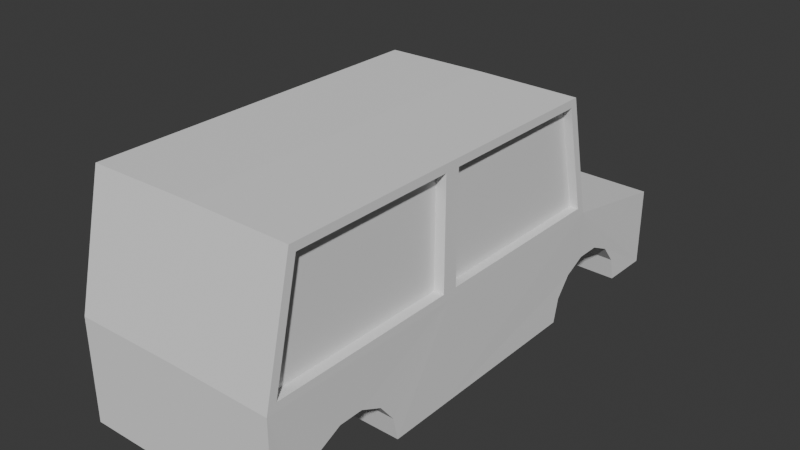 # Source: Car.blend  (saved by Blender 4.4.30; exported with 4.5.12 LTS)
import bpy
from mathutils import Matrix  # noqa: F401  (used for matrix-valued properties, if any)

bpy.ops.wm.read_factory_settings(use_empty=True)
scene = bpy.context.scene
scene.name = 'Scene'

# ---- collections
col_collection = bpy.data.collections.new('Collection'); scene.collection.children.link(col_collection)

# ---- world
world_world = bpy.data.worlds.new('World'); scene.world = world_world
world_world.use_nodes = True; world_world.node_tree.nodes.clear()
_N = world_world.node_tree.nodes; _L = world_world.node_tree.links
n0 = _N.new('ShaderNodeOutputWorld'); n0.name = 'World Output'; n0.location = (300, 300)
n1 = _N.new('ShaderNodeBackground'); n1.name = 'Background'; n1.location = (10, 300)
n1.inputs[0].default_value = (0.05088, 0.05088, 0.05088, 1.0)
_L.new(n1.outputs[0], n0.inputs[0])
n0.is_active_output = True
world_world.color = (0.05088, 0.05088, 0.05088)
world_world.sun_shadow_jitter_overblur = 0.0

# ---- meshes
me_plane = bpy.data.meshes.new('Plane')
me_plane.from_pydata([(-1.002, -2.658, 0.9238), (-1.002, -3.002, -1.2), (-1.002, 0.6558, 0.9228), (-1.002, -2.905, -0.1219), (-1.002, 0.9025, -0.1209), (-1.002, 2.181, -1.2), (-1.002, 2.181, -0.4155), (-0.9913, 1.707, -1.204), (-0.9913, 1.654, -0.9719), (-0.9913, 1.505, -0.7856), (-0.9913, 1.29, -0.6822), (-0.9913, 1.052, -0.6822), (-0.9913, 0.8373, -0.7856), (-0.9913, 0.6887, -0.9719), (-0.9913, 0.6357, -1.204), (-0.9913, -2.498, -0.7856), (-0.9913, -2.283, -0.6822), (-0.9913, -2.045, -0.6822), (-0.9913, -1.83, -0.7856), (-0.9913, -1.682, -0.9719), (-0.9913, -1.628, -1.204), (-0.9913, -2.647, -0.9719), (-0.9913, -2.7, -1.204), (0.0, -2.719, 1.009), (0.0, -3.002, -1.191), (0.0, 0.7169, 1.009), (0.0, -3.002, -0.1887), (0.0, 1.0, -0.1887), (0.0, 2.181, -1.191), (0.0, 2.181, -0.4061), (0.0, 1.707, -1.195), (0.0, 1.654, -0.9626), (0.0, 1.505, -0.7762), (0.0, 1.29, -0.6728), (0.0, 1.052, -0.6728), (0.0, 0.8373, -0.7762), (0.0, 0.6887, -0.9626), (0.0, 0.6357, -1.195), (0.0, -2.498, -0.7762), (0.0, -2.283, -0.6728), (0.0, -2.045, -0.6728), (0.0, -1.83, -0.7762), (0.0, -1.682, -0.9626), (0.0, -1.628, -1.195), (0.0, -2.647, -0.9626), (0.0, -2.7, -1.195), (-1.002, -1.076, 0.9238), (0.0, -0.9994, -1.195), (-1.002, -1.076, -0.1219), (-0.9913, -0.9994, -1.204), (-1.002, -0.9222, 0.9228), (-1.002, -2.719, 1.0), (-1.002, -3.002, -0.1981), (-1.002, -0.9222, -0.1209), (-0.9038, -1.076, 0.9238), (-0.9038, -2.658, 0.9238), (-0.9038, -2.905, -0.1219), (-0.9038, -1.076, -0.1219), (-1.002, 1.0, -0.1981), (-1.002, 0.7169, 1.0), (-1.002, -0.9994, -0.1981), (-1.002, -0.9994, 1.0), (-0.9144, 0.9025, -0.1209), (-0.9144, 0.6558, 0.9228), (-0.9144, -0.9222, -0.1209), (-0.9144, -0.9222, 0.9228)], [], [(3, 48, 57, 56), (1, 22, 21, 15, 16, 17, 18, 19, 20, 49, 60, 52), (19, 42, 43, 20), (14, 37, 36, 13), (6, 29, 27, 58), (7, 30, 28, 5), (22, 45, 44, 21), (8, 31, 30, 7), (20, 43, 47, 49), (59, 25, 23, 51, 61), (21, 44, 38, 15), (9, 32, 31, 8), (1, 24, 45, 22), (52, 26, 24, 1), (15, 38, 39, 16), (10, 33, 32, 9), (58, 27, 25, 59), (16, 39, 40, 17), (11, 34, 33, 10), (51, 23, 26, 52), (17, 40, 41, 18), (12, 35, 34, 11), (18, 41, 42, 19), (13, 36, 35, 12), (5, 28, 29, 6), (4, 2, 63, 62), (60, 49, 14, 13, 12, 11, 10, 9, 8, 7, 5, 6, 58), (49, 47, 37, 14), (0, 46, 61, 51), (3, 0, 51, 52), (48, 3, 52, 60), (46, 48, 60, 61), (55, 56, 57, 54), (46, 0, 55, 54), (48, 46, 54, 57), (0, 3, 56, 55), (2, 4, 58, 59), (4, 53, 60, 58), (50, 2, 59, 61), (53, 50, 61, 60), (65, 64, 62, 63), (50, 53, 64, 65), (53, 4, 62, 64), (2, 50, 65, 63)])
_uv = me_plane.uv_layers.new(name='UVMap')
_uv.uv.foreach_set('vector', [0.5609, 0.02008, 0.5609, 0.4806, 0.5609, 0.4806, 0.5609, 0.02008, 0.0, 0.0, 0.0, 0.0, 0.0, 0.0, 0.0, 0.0, 0.0, 0.0, 0.0, 0.0, 0.0, 0.0, 0.0, 0.0, 0.0, 0.0, 0.0, 0.0, 0.5991, 0.5004, 0.5991, 0.0, 0.0, 0.0, 0.0, 0.0, 0.0, 0.0, 0.0, 0.0, 0.0, 0.0, 0.0, 0.0, 0.0, 0.0, 0.0, 0.0, 0.0, 0.0, 0.0, 0.0, 0.5991, 1.0, 0.5991, 1.0, 0.0, 0.0, 0.0, 0.0, 0.0, 0.0, 0.0, 0.0, 0.0, 0.0, 0.0, 0.0, 0.0, 0.0, 0.0, 0.0, 0.0, 0.0, 0.0, 0.0, 0.0, 0.0, 0.0, 0.0, 0.0, 0.0, 0.0, 0.0, 0.0, 0.0, 0.0, 0.0, 0.0, 1.0, 0.0, 1.0, 0.0, 0.0, 0.0, 0.0, 0.0, 0.5004, 0.0, 0.0, 0.0, 0.0, 0.0, 0.0, 0.0, 0.0, 0.0, 0.0, 0.0, 0.0, 0.0, 0.0, 0.0, 0.0, 0.0, 0.0, 0.0, 0.0, 0.0, 0.0, 0.0, 0.0, 0.5991, 0.0, 0.5991, 0.0, 0.0, 0.0, 0.0, 0.0, 0.0, 0.0, 0.0, 0.0, 0.0, 0.0, 0.0, 0.0, 0.0, 0.0, 0.0, 0.0, 0.0, 0.0, 0.0, 0.0, 0.5991, 1.0, 0.5991, 1.0, 0.0, 1.0, 0.0, 1.0, 0.0, 0.0, 0.0, 0.0, 0.0, 0.0, 0.0, 0.0, 0.0, 0.0, 0.0, 0.0, 0.0, 0.0, 0.0, 0.0, 0.0, 0.0, 0.0, 0.0, 0.5991, 0.0, 0.5991, 0.0, 0.0, 0.0, 0.0, 0.0, 0.0, 0.0, 0.0, 0.0, 0.0, 0.0, 0.0, 0.0, 0.0, 0.0, 0.0, 0.0, 0.0, 0.0, 0.0, 0.0, 0.0, 0.0, 0.0, 0.0, 0.0, 0.0, 0.0, 0.0, 0.0, 0.0, 0.0, 0.0, 0.0, 0.0, 0.0, 0.0, 0.0, 0.0, 0.0, 0.0, 0.5605, 0.9797, 0.03859, 0.9779, 0.03859, 0.9779, 0.5605, 0.9797, 0.5991, 0.5004, 0.0, 0.0, 0.0, 0.0, 0.0, 0.0, 0.0, 0.0, 0.0, 0.0, 0.0, 0.0, 0.0, 0.0, 0.0, 0.0, 0.0, 0.0, 0.0, 0.0, 0.0, 0.0, 0.5991, 1.0, 0.0, 0.0, 0.0, 0.0, 0.0, 0.0, 0.0, 0.0, 0.03811, 0.02179, 0.03811, 0.479, 0.0, 0.5004, 0.0, 0.0, 0.5609, 0.02008, 0.03811, 0.02179, 0.0, 0.0, 0.5991, 0.0, 0.5609, 0.4806, 0.5609, 0.02008, 0.5991, 0.0, 0.5991, 0.5004, 0.03811, 0.479, 0.5609, 0.4806, 0.5991, 0.5004, 0.0, 0.5004, 0.03811, 0.02179, 0.5609, 0.02008, 0.5609, 0.4806, 0.03811, 0.479, 0.03811, 0.479, 0.03811, 0.02179, 0.03811, 0.02179, 0.03811, 0.479, 0.5609, 0.4806, 0.03811, 0.479, 0.03811, 0.479, 0.5609, 0.4806, 0.03811, 0.02179, 0.5609, 0.02008, 0.5609, 0.02008, 0.03811, 0.02179, 0.03859, 0.9779, 0.5605, 0.9797, 0.5991, 1.0, 0.0, 1.0, 0.5605, 0.9797, 0.5605, 0.5204, 0.5991, 0.5004, 0.5991, 1.0, 0.03859, 0.5221, 0.03859, 0.9779, 0.0, 1.0, 0.0, 0.5004, 0.5605, 0.5204, 0.03859, 0.5221, 0.0, 0.5004, 0.5991, 0.5004, 0.03859, 0.5221, 0.5605, 0.5204, 0.5605, 0.9797, 0.03859, 0.9779, 0.03859, 0.5221, 0.5605, 0.5204, 0.5605, 0.5204, 0.03859, 0.5221, 0.5605, 0.5204, 0.5605, 0.9797, 0.5605, 0.9797, 0.5605, 0.5204, 0.03859, 0.9779, 0.03859, 0.5221, 0.03859, 0.5221, 0.03859, 0.9779])
me_plane.update()

# ---- objects
ob_plane = bpy.data.objects.new('Plane', me_plane)

# ---- transforms, parenting, visibility, modifiers, constraints
ob_plane.location = (0.0, 0.0, 0.0)
_m = ob_plane.modifiers.new('Mirror', 'MIRROR')
_m.use_clip = True

# ---- collection membership
col_collection.objects.link(ob_plane)

# ---- scene / render settings (as saved in the file)
scene.frame_start = 1; scene.frame_end = 250; scene.frame_set(1)
scene.render.engine = 'BLENDER_EEVEE_NEXT'
bpy.context.view_layer.update()

# ---- added for rendering (the .blend has no active camera and no usable light): camera, sun
cam_auto = bpy.data.cameras.new('AutoCamera')
cam_auto.lens = 50.0
cam_auto.sensor_width = 36.0
cam_auto.clip_end = 1000.0
ob_auto_camera = bpy.data.objects.new('AutoCamera', cam_auto)
scene.collection.objects.link(ob_auto_camera)
ob_auto_camera.location = (5.53455, -7.05165, 4.33017)
ob_auto_camera.rotation_euler = (1.09748, -7.21219e-08, 0.694738)
scene.camera = ob_auto_camera
light_auto_sun = bpy.data.lights.new('AutoSun', 'SUN')
light_auto_sun.energy = 3.0
light_auto_sun.angle = 0.0523599
ob_auto_sun = bpy.data.objects.new('AutoSun', light_auto_sun)
scene.collection.objects.link(ob_auto_sun)
ob_auto_sun.rotation_euler = (0.872665, 0.174533, 0.523599)
bpy.context.view_layer.update()
